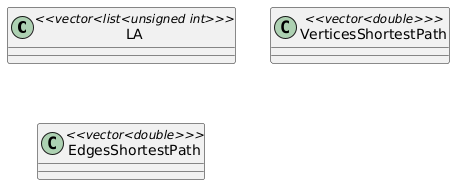

The diagram above was rendered by PlantUML. Its source (embedded in the PNG):
@startuml
class "LA" <<vector<list<unsigned int>>>>
class "VerticesShortestPath" <<vector<double>>>
class "EdgesShortestPath" <<vector<double>>>
@enduml